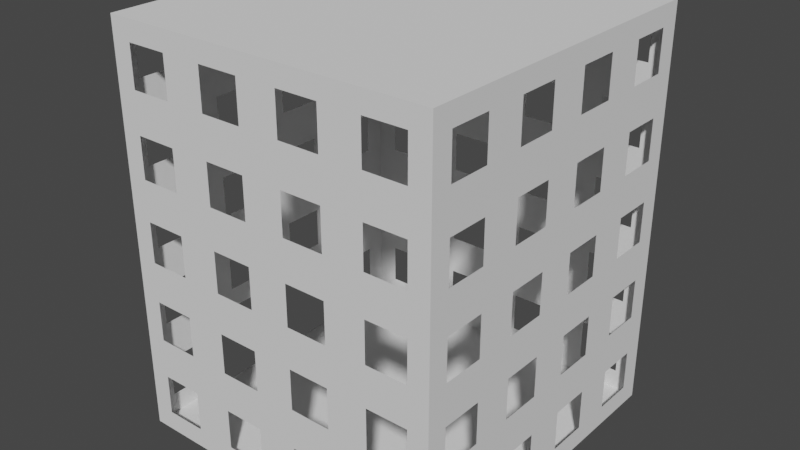 # Source: building.blend  (saved by Blender 3.2.14; exported with 4.5.12 LTS)
import bpy
from mathutils import Matrix  # noqa: F401  (used for matrix-valued properties, if any)

bpy.ops.wm.read_factory_settings(use_empty=True)
scene = bpy.context.scene
scene.name = 'Scene'

# ---- collections
col_collection = bpy.data.collections.new('Collection'); scene.collection.children.link(col_collection)

# ---- world
world_world = bpy.data.worlds.new('World'); scene.world = world_world
world_world.use_nodes = True; world_world.node_tree.nodes.clear()
_N = world_world.node_tree.nodes; _L = world_world.node_tree.links
n0 = _N.new('ShaderNodeOutputWorld'); n0.name = 'World Output'; n0.location = (300, 300)
n1 = _N.new('ShaderNodeBackground'); n1.name = 'Background'; n1.location = (10, 300)
n1.inputs[0].default_value = (0.05088, 0.05088, 0.05088, 1.0)
_L.new(n1.outputs[0], n0.inputs[0])
n0.is_active_output = True
world_world.color = (0.05088, 0.05088, 0.05088)
world_world.use_sun_shadow = False
world_world.sun_shadow_jitter_overblur = 0.0

# ---- meshes
me_cube_001 = bpy.data.meshes.new('Cube.001')
me_cube_001.from_pydata([(-1.0, -1.0, -1.0), (-1.0, -1.0, 96.97), (-0.5, 0.0, 96.97), (-0.5, -1.0, -1.0), (-0.5, 0.0, -1.0), (-0.5, -0.5, -1.0), (-1.0, -1.0, 18.59), (-1.0, -1.0, 38.19), (-1.0, -1.0, 57.78), (-1.0, -1.0, 77.38), (-0.5, -1.0, 77.38), (-0.5, -1.0, 57.78), (-0.5, -1.0, 38.19), (-0.5, -1.0, 18.59), (-0.5, -0.5, 96.97), (-0.5, -1.0, 96.97), (0.0, -0.5, -1.0), (0.0, -0.5, 96.97), (-1.0, 0.0, -1.0), (-1.0, 0.0, 96.97), (-1.0, -0.5, 77.38), (-1.0, -0.5, 57.78), (-1.0, -0.5, 38.19), (-1.0, -0.5, 18.59), (-1.0, -0.5, 96.97), (-1.0, -0.5, -1.0), (-1.0, 0.0, 18.59), (-1.0, 0.0, 38.19), (-1.0, 0.0, 57.78), (-1.0, 0.0, 77.38), (0.0, -1.0, -1.0), (0.0, -1.0, 96.97), (0.0, -1.0, 18.59), (0.0, -1.0, 38.19), (0.0, -1.0, 57.78), (0.0, -1.0, 77.38), (0.0, 0.0, 96.97), (0.0, 0.0, -1.0), (-1.0, -0.625, 3.899), (-1.0, -0.875, 3.899), (-1.0, -0.875, 13.7), (-1.0, -0.625, 13.7), (-1.0, -0.875, 23.49), (-1.0, -0.875, 33.29), (-1.0, -0.625, 33.29), (-1.0, -0.625, 23.49), (-0.625, -1.0, 13.7), (-0.625, -1.0, 3.899), (-0.875, -1.0, 3.899), (-0.875, -1.0, 13.7), (-0.875, -1.0, 23.49), (-0.875, -1.0, 33.29), (-0.625, -1.0, 33.29), (-0.625, -1.0, 23.49), (-0.5, -1.0, 38.19), (-0.5, -1.0, 18.59), (0.0, -1.0, 18.59), (0.0, -1.0, 38.19), (-1.0, -0.375, 33.29), (-1.0, -0.375, 23.49), (-1.0, -0.125, 23.49), (-1.0, -0.125, 33.29), (-0.375, -1.0, 33.29), (-0.375, -1.0, 23.49), (-0.125, -1.0, 23.49), (-0.125, -1.0, 33.29), (-0.375, -1.0, 13.7), (-0.375, -1.0, 3.899), (-0.125, -1.0, 13.7), (-0.125, -1.0, 3.899), (-0.125, -1.0, 43.09), (-0.375, -1.0, 43.09), (-0.125, -1.0, 52.89), (-0.375, -1.0, 52.89), (-0.375, -1.0, 72.48), (-0.375, -1.0, 62.68), (-0.125, -1.0, 72.48), (-0.125, -1.0, 62.68), (-0.375, -1.0, 92.08), (-0.375, -1.0, 82.28), (-0.125, -1.0, 82.28), (-0.125, -1.0, 92.08), (-0.875, -1.0, 82.28), (-0.875, -1.0, 92.08), (-0.625, -1.0, 92.08), (-0.625, -1.0, 82.28), (-0.625, -1.0, 72.48), (-0.625, -1.0, 62.68), (-0.875, -1.0, 62.68), (-0.875, -1.0, 72.48), (-0.875, -1.0, 43.09), (-0.875, -1.0, 52.89), (-0.625, -1.0, 43.09), (-0.625, -1.0, 52.89), (-1.0, -0.875, 43.09), (-1.0, -0.875, 52.89), (-1.0, -0.625, 52.89), (-1.0, -0.625, 43.09), (-1.0, -0.875, 62.68), (-1.0, -0.875, 72.48), (-1.0, -0.625, 72.48), (-1.0, -0.625, 62.68), (-1.0, -0.375, 72.48), (-1.0, -0.375, 62.68), (-1.0, -0.125, 62.68), (-1.0, -0.125, 72.48), (-1.0, -0.875, 82.28), (-1.0, -0.875, 92.08), (-1.0, -0.625, 92.08), (-1.0, -0.625, 82.28), (-1.0, -0.375, 43.09), (-1.0, -0.125, 43.09), (-1.0, -0.375, 52.89), (-1.0, -0.125, 52.89), (-1.0, -0.375, 92.08), (-1.0, -0.125, 92.08), (-1.0, -0.375, 82.28), (-1.0, -0.125, 82.28), (1.0, -1.0, -1.0), (1.0, -1.0, 96.97), (0.5, 0.0, 96.97), (0.5, -1.0, -1.0), (0.5, 0.0, -1.0), (0.5, -0.5, -1.0), (1.0, -1.0, 18.59), (1.0, -1.0, 38.19), (1.0, -1.0, 57.78), (1.0, -1.0, 77.38), (0.5, -1.0, 77.38), (0.5, -1.0, 57.78), (0.5, -1.0, 38.19), (0.5, -1.0, 18.59), (0.5, -0.5, 96.97), (0.5, -1.0, 96.97), (1.0, 0.0, -1.0), (1.0, 0.0, 96.97), (1.0, -0.5, 77.38), (1.0, -0.5, 57.78), (1.0, -0.5, 38.19), (1.0, -0.5, 18.59), (1.0, -0.5, 96.97), (1.0, -0.5, -1.0), (1.0, 0.0, 18.59), (1.0, 0.0, 38.19), (1.0, 0.0, 57.78), (1.0, 0.0, 77.38), (1.0, -0.625, 3.899), (1.0, -0.875, 3.899), (1.0, -0.875, 13.7), (1.0, -0.625, 13.7), (1.0, -0.875, 23.49), (1.0, -0.875, 33.29), (1.0, -0.625, 33.29), (1.0, -0.625, 23.49), (0.625, -1.0, 13.7), (0.625, -1.0, 3.899), (0.875, -1.0, 3.899), (0.875, -1.0, 13.7), (0.875, -1.0, 23.49), (0.875, -1.0, 33.29), (0.625, -1.0, 33.29), (0.625, -1.0, 23.49), (0.5, -1.0, 38.19), (0.5, -1.0, 18.59), (1.0, -0.375, 33.29), (1.0, -0.375, 23.49), (1.0, -0.125, 23.49), (1.0, -0.125, 33.29), (0.375, -1.0, 33.29), (0.375, -1.0, 23.49), (0.125, -1.0, 23.49), (0.125, -1.0, 33.29), (0.375, -1.0, 13.7), (0.375, -1.0, 3.899), (0.125, -1.0, 13.7), (0.125, -1.0, 3.899), (0.125, -1.0, 43.09), (0.375, -1.0, 43.09), (0.125, -1.0, 52.89), (0.375, -1.0, 52.89), (0.375, -1.0, 72.48), (0.375, -1.0, 62.68), (0.125, -1.0, 72.48), (0.125, -1.0, 62.68), (0.375, -1.0, 92.08), (0.375, -1.0, 82.28), (0.125, -1.0, 82.28), (0.125, -1.0, 92.08), (0.875, -1.0, 82.28), (0.875, -1.0, 92.08), (0.625, -1.0, 92.08), (0.625, -1.0, 82.28), (0.625, -1.0, 72.48), (0.625, -1.0, 62.68), (0.875, -1.0, 62.68), (0.875, -1.0, 72.48), (0.875, -1.0, 43.09), (0.875, -1.0, 52.89), (0.625, -1.0, 43.09), (0.625, -1.0, 52.89), (1.0, -0.875, 43.09), (1.0, -0.875, 52.89), (1.0, -0.625, 52.89), (1.0, -0.625, 43.09), (1.0, -0.875, 62.68), (1.0, -0.875, 72.48), (1.0, -0.625, 72.48), (1.0, -0.625, 62.68), (1.0, -0.375, 72.48), (1.0, -0.375, 62.68), (1.0, -0.125, 62.68), (1.0, -0.125, 72.48), (1.0, -0.875, 82.28), (1.0, -0.875, 92.08), (1.0, -0.625, 92.08), (1.0, -0.625, 82.28), (1.0, -0.375, 43.09), (1.0, -0.125, 43.09), (1.0, -0.375, 52.89), (1.0, -0.125, 52.89), (1.0, -0.375, 92.08), (1.0, -0.125, 92.08), (1.0, -0.375, 82.28), (1.0, -0.125, 82.28), (-1.0, 1.0, -1.0), (-1.0, 1.0, 96.97), (-0.5, 1.0, -1.0), (-0.5, 0.5, -1.0), (-1.0, 1.0, 18.59), (-1.0, 1.0, 38.19), (-1.0, 1.0, 57.78), (-1.0, 1.0, 77.38), (-0.5, 1.0, 77.38), (-0.5, 1.0, 57.78), (-0.5, 1.0, 38.19), (-0.5, 1.0, 18.59), (-0.5, 0.5, 96.97), (-0.5, 1.0, 96.97), (0.0, 0.5, -1.0), (0.0, 0.5, 96.97), (-1.0, 0.5, 77.38), (-1.0, 0.5, 57.78), (-1.0, 0.5, 38.19), (-1.0, 0.5, 18.59), (-1.0, 0.5, 96.97), (-1.0, 0.5, -1.0), (0.0, 1.0, -1.0), (0.0, 1.0, 96.97), (0.0, 1.0, 18.59), (0.0, 1.0, 38.19), (0.0, 1.0, 57.78), (0.0, 1.0, 77.38), (-1.0, 0.625, 3.899), (-1.0, 0.875, 3.899), (-1.0, 0.875, 13.7), (-1.0, 0.625, 13.7), (-1.0, 0.875, 23.49), (-1.0, 0.875, 33.29), (-1.0, 0.625, 33.29), (-1.0, 0.625, 23.49), (-0.625, 1.0, 13.7), (-0.625, 1.0, 3.899), (-0.875, 1.0, 3.899), (-0.875, 1.0, 13.7), (-0.875, 1.0, 23.49), (-0.875, 1.0, 33.29), (-0.625, 1.0, 33.29), (-0.625, 1.0, 23.49), (-0.5, 1.0, 38.19), (-0.5, 1.0, 18.59), (0.0, 1.0, 18.59), (0.0, 1.0, 38.19), (-1.0, 0.375, 33.29), (-1.0, 0.375, 23.49), (-1.0, 0.125, 23.49), (-1.0, 0.125, 33.29), (-0.375, 1.0, 33.29), (-0.375, 1.0, 23.49), (-0.125, 1.0, 23.49), (-0.125, 1.0, 33.29), (-0.375, 1.0, 13.7), (-0.375, 1.0, 3.899), (-0.125, 1.0, 13.7), (-0.125, 1.0, 3.899), (-0.125, 1.0, 43.09), (-0.375, 1.0, 43.09), (-0.125, 1.0, 52.89), (-0.375, 1.0, 52.89), (-0.375, 1.0, 72.48), (-0.375, 1.0, 62.68), (-0.125, 1.0, 72.48), (-0.125, 1.0, 62.68), (-0.375, 1.0, 92.08), (-0.375, 1.0, 82.28), (-0.125, 1.0, 82.28), (-0.125, 1.0, 92.08), (-0.875, 1.0, 82.28), (-0.875, 1.0, 92.08), (-0.625, 1.0, 92.08), (-0.625, 1.0, 82.28), (-0.625, 1.0, 72.48), (-0.625, 1.0, 62.68), (-0.875, 1.0, 62.68), (-0.875, 1.0, 72.48), (-0.875, 1.0, 43.09), (-0.875, 1.0, 52.89), (-0.625, 1.0, 43.09), (-0.625, 1.0, 52.89), (-1.0, 0.875, 43.09), (-1.0, 0.875, 52.89), (-1.0, 0.625, 52.89), (-1.0, 0.625, 43.09), (-1.0, 0.875, 62.68), (-1.0, 0.875, 72.48), (-1.0, 0.625, 72.48), (-1.0, 0.625, 62.68), (-1.0, 0.375, 72.48), (-1.0, 0.375, 62.68), (-1.0, 0.125, 62.68), (-1.0, 0.125, 72.48), (-1.0, 0.875, 82.28), (-1.0, 0.875, 92.08), (-1.0, 0.625, 92.08), (-1.0, 0.625, 82.28), (-1.0, 0.375, 43.09), (-1.0, 0.125, 43.09), (-1.0, 0.375, 52.89), (-1.0, 0.125, 52.89), (-1.0, 0.375, 92.08), (-1.0, 0.125, 92.08), (-1.0, 0.375, 82.28), (-1.0, 0.125, 82.28), (1.0, 1.0, -1.0), (1.0, 1.0, 96.97), (0.5, 1.0, -1.0), (0.5, 0.5, -1.0), (1.0, 1.0, 18.59), (1.0, 1.0, 38.19), (1.0, 1.0, 57.78), (1.0, 1.0, 77.38), (0.5, 1.0, 77.38), (0.5, 1.0, 57.78), (0.5, 1.0, 38.19), (0.5, 1.0, 18.59), (0.5, 0.5, 96.97), (0.5, 1.0, 96.97), (1.0, 0.5, 77.38), (1.0, 0.5, 57.78), (1.0, 0.5, 38.19), (1.0, 0.5, 18.59), (1.0, 0.5, 96.97), (1.0, 0.5, -1.0), (1.0, 0.625, 3.899), (1.0, 0.875, 3.899), (1.0, 0.875, 13.7), (1.0, 0.625, 13.7), (1.0, 0.875, 23.49), (1.0, 0.875, 33.29), (1.0, 0.625, 33.29), (1.0, 0.625, 23.49), (0.625, 1.0, 13.7), (0.625, 1.0, 3.899), (0.875, 1.0, 3.899), (0.875, 1.0, 13.7), (0.875, 1.0, 23.49), (0.875, 1.0, 33.29), (0.625, 1.0, 33.29), (0.625, 1.0, 23.49), (0.5, 1.0, 38.19), (0.5, 1.0, 18.59), (1.0, 0.375, 33.29), (1.0, 0.375, 23.49), (1.0, 0.125, 23.49), (1.0, 0.125, 33.29), (0.375, 1.0, 33.29), (0.375, 1.0, 23.49), (0.125, 1.0, 23.49), (0.125, 1.0, 33.29), (0.375, 1.0, 13.7), (0.375, 1.0, 3.899), (0.125, 1.0, 13.7), (0.125, 1.0, 3.899), (0.125, 1.0, 43.09), (0.375, 1.0, 43.09), (0.125, 1.0, 52.89), (0.375, 1.0, 52.89), (0.375, 1.0, 72.48), (0.375, 1.0, 62.68), (0.125, 1.0, 72.48), (0.125, 1.0, 62.68), (0.375, 1.0, 92.08), (0.375, 1.0, 82.28), (0.125, 1.0, 82.28), (0.125, 1.0, 92.08), (0.875, 1.0, 82.28), (0.875, 1.0, 92.08), (0.625, 1.0, 92.08), (0.625, 1.0, 82.28), (0.625, 1.0, 72.48), (0.625, 1.0, 62.68), (0.875, 1.0, 62.68), (0.875, 1.0, 72.48), (0.875, 1.0, 43.09), (0.875, 1.0, 52.89), (0.625, 1.0, 43.09), (0.625, 1.0, 52.89), (1.0, 0.875, 43.09), (1.0, 0.875, 52.89), (1.0, 0.625, 52.89), (1.0, 0.625, 43.09), (1.0, 0.875, 62.68), (1.0, 0.875, 72.48), (1.0, 0.625, 72.48), (1.0, 0.625, 62.68), (1.0, 0.375, 72.48), (1.0, 0.375, 62.68), (1.0, 0.125, 62.68), (1.0, 0.125, 72.48), (1.0, 0.875, 82.28), (1.0, 0.875, 92.08), (1.0, 0.625, 92.08), (1.0, 0.625, 82.28), (1.0, 0.375, 43.09), (1.0, 0.125, 43.09), (1.0, 0.375, 52.89), (1.0, 0.125, 52.89), (1.0, 0.375, 92.08), (1.0, 0.125, 92.08), (1.0, 0.375, 82.28), (1.0, 0.125, 82.28), (1.0, -0.375, 13.7), (1.0, -0.375, 3.899), (1.0, -0.125, 13.7), (1.0, -0.125, 3.899), (1.0, 0.125, 13.7), (1.0, 0.125, 3.899), (1.0, 0.375, 13.7), (1.0, 0.375, 3.899)], [], [(33, 12, 54, 57), (10, 15, 84, 85), (17, 14, 15, 31), (14, 24, 1, 15), (13, 6, 49, 46), (7, 6, 50, 51), (11, 8, 91, 93), (9, 8, 88, 89), (31, 15, 78, 81), (4, 37, 16, 5), (23, 25, 38, 41), (21, 22, 97, 96), (21, 20, 102, 103), (21, 28, 113, 112), (23, 22, 58, 59), (134, 142, 432, 433), (36, 2, 14, 17), (25, 5, 3, 0), (2, 19, 24, 14), (11, 34, 77, 75), (18, 4, 5, 25), (24, 19, 115, 114), (20, 21, 101, 100), (6, 7, 43, 42), (24, 20, 109, 108), (32, 13, 66, 68), (5, 16, 30, 3), (34, 11, 73, 72), (25, 0, 39, 38), (6, 23, 41, 40), (0, 6, 40, 39), (7, 22, 44, 43), (23, 6, 42, 45), (22, 23, 45, 44), (3, 13, 46, 47), (0, 3, 47, 48), (6, 0, 48, 49), (6, 13, 53, 50), (13, 12, 52, 53), (12, 7, 51, 52), (55, 56, 64, 63), (12, 13, 55, 54), (13, 32, 56, 55), (27, 26, 60, 61), (26, 23, 59, 60), (22, 27, 61, 58), (57, 54, 62, 65), (54, 55, 63, 62), (56, 57, 65, 64), (30, 32, 68, 69), (3, 30, 69, 67), (13, 3, 67, 66), (11, 12, 71, 73), (12, 33, 70, 71), (33, 34, 72, 70), (35, 10, 74, 76), (34, 35, 76, 77), (10, 11, 75, 74), (15, 10, 79, 78), (10, 35, 80, 79), (35, 31, 81, 80), (1, 9, 82, 83), (15, 1, 83, 84), (9, 10, 85, 82), (8, 11, 87, 88), (11, 10, 86, 87), (10, 9, 89, 86), (8, 7, 90, 91), (7, 12, 92, 90), (12, 11, 93, 92), (22, 7, 94, 97), (8, 21, 96, 95), (7, 8, 95, 94), (8, 9, 99, 98), (21, 8, 98, 101), (9, 20, 100, 99), (28, 21, 103, 104), (20, 29, 105, 102), (9, 1, 107, 106), (1, 24, 108, 107), (20, 9, 106, 109), (105, 29, 28, 104), (22, 21, 112, 110), (28, 27, 111, 113), (27, 22, 110, 111), (19, 29, 117, 115), (29, 20, 116, 117), (20, 24, 114, 116), (33, 57, 162, 130), (128, 191, 190, 133), (17, 31, 133, 132), (132, 133, 119, 140), (131, 154, 157, 124), (125, 159, 158, 124), (129, 199, 197, 126), (127, 195, 194, 126), (31, 187, 184, 133), (122, 123, 16, 37), (139, 149, 146, 141), (137, 202, 203, 138), (137, 209, 208, 136), (137, 218, 219, 144), (139, 165, 164, 138), (142, 139, 430, 432), (36, 17, 132, 120), (141, 118, 121, 123), (120, 132, 140, 135), (129, 181, 183, 34), (134, 141, 123, 122), (140, 220, 221, 135), (136, 206, 207, 137), (124, 150, 151, 125), (140, 214, 215, 136), (32, 174, 172, 131), (123, 121, 30, 16), (34, 178, 179, 129), (141, 146, 147, 118), (124, 148, 149, 139), (118, 147, 148, 124), (125, 151, 152, 138), (139, 153, 150, 124), (138, 152, 153, 139), (121, 155, 154, 131), (118, 156, 155, 121), (124, 157, 156, 118), (124, 158, 161, 131), (131, 161, 160, 130), (130, 160, 159, 125), (163, 169, 170, 56), (130, 162, 163, 131), (131, 163, 56, 32), (143, 167, 166, 142), (142, 166, 165, 139), (138, 164, 167, 143), (57, 171, 168, 162), (162, 168, 169, 163), (56, 170, 171, 57), (30, 175, 174, 32), (121, 173, 175, 30), (131, 172, 173, 121), (129, 179, 177, 130), (130, 177, 176, 33), (33, 176, 178, 34), (35, 182, 180, 128), (34, 183, 182, 35), (128, 180, 181, 129), (133, 184, 185, 128), (128, 185, 186, 35), (35, 186, 187, 31), (119, 189, 188, 127), (133, 190, 189, 119), (127, 188, 191, 128), (126, 194, 193, 129), (129, 193, 192, 128), (128, 192, 195, 127), (126, 197, 196, 125), (125, 196, 198, 130), (130, 198, 199, 129), (138, 203, 200, 125), (126, 201, 202, 137), (125, 200, 201, 126), (126, 204, 205, 127), (137, 207, 204, 126), (127, 205, 206, 136), (144, 210, 209, 137), (136, 208, 211, 145), (127, 212, 213, 119), (119, 213, 214, 140), (136, 215, 212, 127), (211, 210, 144, 145), (138, 216, 218, 137), (144, 219, 217, 143), (143, 217, 216, 138), (135, 221, 223, 145), (145, 223, 222, 136), (136, 222, 220, 140), (249, 271, 268, 234), (232, 299, 298, 237), (239, 247, 237, 236), (236, 237, 225, 244), (235, 260, 263, 228), (229, 265, 264, 228), (233, 307, 305, 230), (231, 303, 302, 230), (247, 295, 292, 237), (4, 227, 238, 37), (243, 255, 252, 245), (241, 310, 311, 242), (241, 317, 316, 240), (241, 326, 327, 28), (243, 273, 272, 242), (36, 239, 236, 2), (245, 224, 226, 227), (2, 236, 244, 19), (233, 289, 291, 250), (18, 245, 227, 4), (244, 328, 329, 19), (240, 314, 315, 241), (228, 256, 257, 229), (244, 322, 323, 240), (248, 282, 280, 235), (227, 226, 246, 238), (250, 286, 287, 233), (245, 252, 253, 224), (228, 254, 255, 243), (224, 253, 254, 228), (229, 257, 258, 242), (243, 259, 256, 228), (242, 258, 259, 243), (226, 261, 260, 235), (224, 262, 261, 226), (228, 263, 262, 224), (228, 264, 267, 235), (235, 267, 266, 234), (234, 266, 265, 229), (269, 277, 278, 270), (234, 268, 269, 235), (235, 269, 270, 248), (27, 275, 274, 26), (26, 274, 273, 243), (242, 272, 275, 27), (271, 279, 276, 268), (268, 276, 277, 269), (270, 278, 279, 271), (246, 283, 282, 248), (226, 281, 283, 246), (235, 280, 281, 226), (233, 287, 285, 234), (234, 285, 284, 249), (249, 284, 286, 250), (251, 290, 288, 232), (250, 291, 290, 251), (232, 288, 289, 233), (237, 292, 293, 232), (232, 293, 294, 251), (251, 294, 295, 247), (225, 297, 296, 231), (237, 298, 297, 225), (231, 296, 299, 232), (230, 302, 301, 233), (233, 301, 300, 232), (232, 300, 303, 231), (230, 305, 304, 229), (229, 304, 306, 234), (234, 306, 307, 233), (242, 311, 308, 229), (230, 309, 310, 241), (229, 308, 309, 230), (230, 312, 313, 231), (241, 315, 312, 230), (231, 313, 314, 240), (28, 318, 317, 241), (240, 316, 319, 29), (231, 320, 321, 225), (225, 321, 322, 244), (240, 323, 320, 231), (319, 318, 28, 29), (242, 324, 326, 241), (28, 327, 325, 27), (27, 325, 324, 242), (19, 329, 331, 29), (29, 331, 330, 240), (240, 330, 328, 244), (249, 342, 368, 271), (340, 345, 396, 397), (239, 344, 345, 247), (344, 350, 333, 345), (343, 336, 363, 360), (337, 336, 364, 365), (341, 338, 403, 405), (339, 338, 400, 401), (247, 345, 390, 393), (122, 37, 238, 335), (349, 351, 352, 355), (347, 348, 409, 408), (347, 346, 414, 415), (347, 144, 425, 424), (349, 348, 370, 371), (134, 351, 437, 435), (36, 120, 344, 239), (351, 335, 334, 332), (120, 135, 350, 344), (341, 250, 389, 387), (134, 122, 335, 351), (350, 135, 427, 426), (346, 347, 413, 412), (336, 337, 357, 356), (350, 346, 421, 420), (248, 343, 378, 380), (335, 238, 246, 334), (250, 341, 385, 384), (351, 332, 353, 352), (336, 349, 355, 354), (332, 336, 354, 353), (337, 348, 358, 357), (349, 336, 356, 359), (348, 349, 359, 358), (334, 343, 360, 361), (332, 334, 361, 362), (336, 332, 362, 363), (336, 343, 367, 364), (343, 342, 366, 367), (342, 337, 365, 366), (369, 270, 376, 375), (342, 343, 369, 368), (343, 248, 270, 369), (143, 142, 372, 373), (142, 349, 371, 372), (348, 143, 373, 370), (271, 368, 374, 377), (368, 369, 375, 374), (270, 271, 377, 376), (246, 248, 380, 381), (334, 246, 381, 379), (343, 334, 379, 378), (341, 342, 383, 385), (342, 249, 382, 383), (249, 250, 384, 382), (251, 340, 386, 388), (250, 251, 388, 389), (340, 341, 387, 386), (345, 340, 391, 390), (340, 251, 392, 391), (251, 247, 393, 392), (333, 339, 394, 395), (345, 333, 395, 396), (339, 340, 397, 394), (338, 341, 399, 400), (341, 340, 398, 399), (340, 339, 401, 398), (338, 337, 402, 403), (337, 342, 404, 402), (342, 341, 405, 404), (348, 337, 406, 409), (338, 347, 408, 407), (337, 338, 407, 406), (338, 339, 411, 410), (347, 338, 410, 413), (339, 346, 412, 411), (144, 347, 415, 416), (346, 145, 417, 414), (339, 333, 419, 418), (333, 350, 420, 419), (346, 339, 418, 421), (417, 145, 144, 416), (348, 347, 424, 422), (144, 143, 423, 425), (143, 348, 422, 423), (135, 145, 429, 427), (145, 346, 428, 429), (346, 350, 426, 428), (139, 141, 431, 430), (141, 134, 433, 431), (351, 349, 436, 437), (142, 134, 435, 434), (349, 142, 434, 436)])
_uv = me_cube_001.uv_layers.new(name='UVMap')
_uv.uv.foreach_set('vector', [0.475, 0.875, 0.475, 0.9375, 0.475, 0.9375, 0.475, 0.875, 0.575, 0.9375, 0.625, 0.9375, 0.625, 0.9375, 0.575, 0.9375, 0.75, 0.6875, 0.8125, 0.6875, 0.8125, 0.75, 0.75, 0.75, 0.8125, 0.6875, 0.875, 0.6875, 0.875, 0.75, 0.8125, 0.75, 0.425, 0.9375, 0.425, 1.0, 0.425, 1.0, 0.425, 0.9375, 0.475, 1.0, 0.425, 1.0, 0.425, 1.0, 0.475, 1.0, 0.525, 0.9375, 0.525, 1.0, 0.525, 1.0, 0.525, 0.9375, 0.575, 0.0, 0.525, 0.0, 0.525, 0.0, 0.575, 0.0, 0.75, 0.75, 0.8125, 0.75, 0.8125, 0.75, 0.75, 0.75, 0.1875, 0.625, 0.25, 0.625, 0.25, 0.6875, 0.1875, 0.6875, 0.425, 0.0625, 0.375, 0.0625, 0.375, 0.0625, 0.425, 0.0625, 0.525, 0.0625, 0.475, 0.0625, 0.475, 0.0625, 0.525, 0.0625, 0.525, 0.0625, 0.575, 0.0625, 0.575, 0.0625, 0.525, 0.0625, 0.525, 0.0625, 0.525, 0.125, 0.525, 0.125, 0.525, 0.0625, 0.425, 0.0625, 0.475, 0.0625, 0.475, 0.0625, 0.425, 0.0625, 0.375, 0.125, 0.425, 0.125, 0.425, 0.125, 0.375, 0.125, 0.75, 0.625, 0.8125, 0.625, 0.8125, 0.6875, 0.75, 0.6875, 0.125, 0.6875, 0.1875, 0.6875, 0.1875, 0.75, 0.125, 0.75, 0.8125, 0.625, 0.875, 0.625, 0.875, 0.6875, 0.8125, 0.6875, 0.525, 0.9375, 0.525, 0.875, 0.525, 0.875, 0.525, 0.9375, 0.125, 0.625, 0.1875, 0.625, 0.1875, 0.6875, 0.125, 0.6875, 0.875, 0.6875, 0.875, 0.625, 0.875, 0.625, 0.875, 0.6875, 0.575, 0.0625, 0.525, 0.0625, 0.525, 0.0625, 0.575, 0.0625, 0.425, 1.0, 0.475, 1.0, 0.475, 1.0, 0.425, 1.0, 0.625, 0.0625, 0.575, 0.0625, 0.575, 0.0625, 0.625, 0.0625, 0.425, 0.875, 0.425, 0.9375, 0.425, 0.9375, 0.425, 0.875, 0.1875, 0.6875, 0.25, 0.6875, 0.25, 0.75, 0.1875, 0.75, 0.525, 0.875, 0.525, 0.9375, 0.525, 0.9375, 0.525, 0.875, 0.125, 0.6875, 0.125, 0.75, 0.125, 0.75, 0.125, 0.6875, 0.425, 0.0, 0.425, 0.0625, 0.425, 0.0625, 0.425, 0.0, 0.375, 1.0, 0.425, 1.0, 0.425, 1.0, 0.375, 1.0, 0.475, 0.0, 0.475, 0.0625, 0.475, 0.0625, 0.475, 0.0, 0.425, 0.0625, 0.425, 0.0, 0.425, 0.0, 0.425, 0.0625, 0.475, 0.0625, 0.425, 0.0625, 0.425, 0.0625, 0.475, 0.0625, 0.375, 0.9375, 0.425, 0.9375, 0.425, 0.9375, 0.375, 0.9375, 0.125, 0.75, 0.1875, 0.75, 0.1875, 0.75, 0.125, 0.75, 0.425, 1.0, 0.375, 1.0, 0.375, 1.0, 0.425, 1.0, 0.425, 1.0, 0.425, 0.9375, 0.425, 0.9375, 0.425, 1.0, 0.425, 0.9375, 0.475, 0.9375, 0.475, 0.9375, 0.425, 0.9375, 0.475, 0.9375, 0.475, 1.0, 0.475, 1.0, 0.475, 0.9375, 0.425, 0.9375, 0.425, 0.875, 0.425, 0.875, 0.425, 0.9375, 0.475, 0.9375, 0.425, 0.9375, 0.425, 0.9375, 0.475, 0.9375, 0.425, 0.9375, 0.425, 0.875, 0.425, 0.875, 0.425, 0.9375, 0.0, 0.0, 0.0, 0.0, 0.0, 0.0, 0.0, 0.0, 0.425, 0.125, 0.425, 0.0625, 0.425, 0.0625, 0.425, 0.125, 0.475, 0.0625, 0.475, 0.125, 0.475, 0.125, 0.475, 0.0625, 0.475, 0.875, 0.475, 0.9375, 0.475, 0.9375, 0.475, 0.875, 0.475, 0.9375, 0.425, 0.9375, 0.425, 0.9375, 0.475, 0.9375, 0.0, 0.0, 0.0, 0.0, 0.0, 0.0, 0.0, 0.0, 0.0, 0.0, 0.0, 0.0, 0.0, 0.0, 0.0, 0.0, 0.1875, 0.75, 0.25, 0.75, 0.25, 0.75, 0.1875, 0.75, 0.425, 0.9375, 0.375, 0.9375, 0.375, 0.9375, 0.425, 0.9375, 0.525, 0.9375, 0.475, 0.9375, 0.475, 0.9375, 0.525, 0.9375, 0.475, 0.9375, 0.475, 0.875, 0.475, 0.875, 0.475, 0.9375, 0.0, 0.0, 0.0, 0.0, 0.0, 0.0, 0.0, 0.0, 0.575, 0.875, 0.575, 0.9375, 0.575, 0.9375, 0.575, 0.875, 0.0, 0.0, 0.0, 0.0, 0.0, 0.0, 0.0, 0.0, 0.575, 0.9375, 0.525, 0.9375, 0.525, 0.9375, 0.575, 0.9375, 0.625, 0.9375, 0.575, 0.9375, 0.575, 0.9375, 0.625, 0.9375, 0.575, 0.9375, 0.575, 0.875, 0.575, 0.875, 0.575, 0.9375, 0.0, 0.0, 0.0, 0.0, 0.0, 0.0, 0.0, 0.0, 0.625, 0.0, 0.575, 0.0, 0.575, 0.0, 0.625, 0.0, 0.8125, 0.75, 0.875, 0.75, 0.875, 0.75, 0.8125, 0.75, 0.575, 1.0, 0.575, 0.9375, 0.575, 0.9375, 0.575, 1.0, 0.525, 1.0, 0.525, 0.9375, 0.525, 0.9375, 0.525, 1.0, 0.525, 0.9375, 0.575, 0.9375, 0.575, 0.9375, 0.525, 0.9375, 0.575, 0.9375, 0.575, 1.0, 0.575, 1.0, 0.575, 0.9375, 0.525, 0.0, 0.475, 0.0, 0.475, 0.0, 0.525, 0.0, 0.475, 1.0, 0.475, 0.9375, 0.475, 0.9375, 0.475, 1.0, 0.475, 0.9375, 0.525, 0.9375, 0.525, 0.9375, 0.475, 0.9375, 0.475, 0.0625, 0.475, 0.0, 0.475, 0.0, 0.475, 0.0625, 0.525, 0.0, 0.525, 0.0625, 0.525, 0.0625, 0.525, 0.0, 0.475, 0.0, 0.525, 0.0, 0.525, 0.0, 0.475, 0.0, 0.525, 0.0, 0.575, 0.0, 0.575, 0.0, 0.525, 0.0, 0.525, 0.0625, 0.525, 0.0, 0.525, 0.0, 0.525, 0.0625, 0.575, 0.0, 0.575, 0.0625, 0.575, 0.0625, 0.575, 0.0, 0.525, 0.125, 0.525, 0.0625, 0.525, 0.0625, 0.525, 0.125, 0.575, 0.0625, 0.575, 0.125, 0.575, 0.125, 0.575, 0.0625, 0.575, 0.0, 0.625, 0.0, 0.625, 0.0, 0.575, 0.0, 0.875, 0.75, 0.875, 0.6875, 0.875, 0.6875, 0.875, 0.75, 0.575, 0.0625, 0.575, 0.0, 0.575, 0.0, 0.575, 0.0625, 0.575, 0.125, 0.575, 0.125, 0.525, 0.125, 0.525, 0.125, 0.475, 0.0625, 0.525, 0.0625, 0.525, 0.0625, 0.475, 0.0625, 0.0, 0.0, 0.0, 0.0, 0.0, 0.0, 0.0, 0.0, 0.475, 0.125, 0.475, 0.0625, 0.475, 0.0625, 0.475, 0.125, 0.0, 0.0, 0.0, 0.0, 0.0, 0.0, 0.0, 0.0, 0.575, 0.125, 0.575, 0.0625, 0.575, 0.0625, 0.575, 0.125, 0.575, 0.0625, 0.625, 0.0625, 0.625, 0.0625, 0.575, 0.0625, 0.475, 0.875, 0.475, 0.875, 0.475, 0.9375, 0.475, 0.9375, 0.575, 0.9375, 0.575, 0.9375, 0.625, 0.9375, 0.625, 0.9375, 0.75, 0.6875, 0.75, 0.75, 0.8125, 0.75, 0.8125, 0.6875, 0.8125, 0.6875, 0.8125, 0.75, 0.875, 0.75, 0.875, 0.6875, 0.425, 0.9375, 0.425, 0.9375, 0.425, 1.0, 0.425, 1.0, 0.475, 1.0, 0.475, 1.0, 0.425, 1.0, 0.425, 1.0, 0.525, 0.9375, 0.525, 0.9375, 0.525, 1.0, 0.525, 1.0, 0.575, 0.0, 0.575, 0.0, 0.525, 0.0, 0.525, 0.0, 0.75, 0.75, 0.75, 0.75, 0.8125, 0.75, 0.8125, 0.75, 0.1875, 0.625, 0.1875, 0.6875, 0.25, 0.6875, 0.25, 0.625, 0.425, 0.0625, 0.425, 0.0625, 0.375, 0.0625, 0.375, 0.0625, 0.525, 0.0625, 0.525, 0.0625, 0.475, 0.0625, 0.475, 0.0625, 0.525, 0.0625, 0.525, 0.0625, 0.575, 0.0625, 0.575, 0.0625, 0.525, 0.0625, 0.525, 0.0625, 0.525, 0.125, 0.525, 0.125, 0.425, 0.0625, 0.425, 0.0625, 0.475, 0.0625, 0.475, 0.0625, 0.425, 0.125, 0.425, 0.0625, 0.425, 0.0625, 0.425, 0.125, 0.75, 0.625, 0.75, 0.6875, 0.8125, 0.6875, 0.8125, 0.625, 0.125, 0.6875, 0.125, 0.75, 0.1875, 0.75, 0.1875, 0.6875, 0.8125, 0.625, 0.8125, 0.6875, 0.875, 0.6875, 0.875, 0.625, 0.525, 0.9375, 0.525, 0.9375, 0.525, 0.875, 0.525, 0.875, 0.125, 0.625, 0.125, 0.6875, 0.1875, 0.6875, 0.1875, 0.625, 0.875, 0.6875, 0.875, 0.6875, 0.875, 0.625, 0.875, 0.625, 0.575, 0.0625, 0.575, 0.0625, 0.525, 0.0625, 0.525, 0.0625, 0.425, 1.0, 0.425, 1.0, 0.475, 1.0, 0.475, 1.0, 0.625, 0.0625, 0.625, 0.0625, 0.575, 0.0625, 0.575, 0.0625, 0.425, 0.875, 0.425, 0.875, 0.425, 0.9375, 0.425, 0.9375, 0.1875, 0.6875, 0.1875, 0.75, 0.25, 0.75, 0.25, 0.6875, 0.525, 0.875, 0.525, 0.875, 0.525, 0.9375, 0.525, 0.9375, 0.125, 0.6875, 0.125, 0.6875, 0.125, 0.75, 0.125, 0.75, 0.425, 0.0, 0.425, 0.0, 0.425, 0.0625, 0.425, 0.0625, 0.375, 1.0, 0.375, 1.0, 0.425, 1.0, 0.425, 1.0, 0.475, 0.0, 0.475, 0.0, 0.475, 0.0625, 0.475, 0.0625, 0.425, 0.0625, 0.425, 0.0625, 0.425, 0.0, 0.425, 0.0, 0.475, 0.0625, 0.475, 0.0625, 0.425, 0.0625, 0.425, 0.0625, 0.375, 0.9375, 0.375, 0.9375, 0.425, 0.9375, 0.425, 0.9375, 0.125, 0.75, 0.125, 0.75, 0.1875, 0.75, 0.1875, 0.75, 0.425, 1.0, 0.425, 1.0, 0.375, 1.0, 0.375, 1.0, 0.425, 1.0, 0.425, 1.0, 0.425, 0.9375, 0.425, 0.9375, 0.425, 0.9375, 0.425, 0.9375, 0.475, 0.9375, 0.475, 0.9375, 0.475, 0.9375, 0.475, 0.9375, 0.475, 1.0, 0.475, 1.0, 0.425, 0.9375, 0.425, 0.9375, 0.425, 0.875, 0.425, 0.875, 0.475, 0.9375, 0.475, 0.9375, 0.425, 0.9375, 0.425, 0.9375, 0.425, 0.9375, 0.425, 0.9375, 0.425, 0.875, 0.425, 0.875, 0.0, 0.0, 0.0, 0.0, 0.0, 0.0, 0.0, 0.0, 0.425, 0.125, 0.425, 0.125, 0.425, 0.0625, 0.425, 0.0625, 0.475, 0.0625, 0.475, 0.0625, 0.475, 0.125, 0.475, 0.125, 0.475, 0.875, 0.475, 0.875, 0.475, 0.9375, 0.475, 0.9375, 0.475, 0.9375, 0.475, 0.9375, 0.425, 0.9375, 0.425, 0.9375, 0.0, 0.0, 0.0, 0.0, 0.0, 0.0, 0.0, 0.0, 0.0, 0.0, 0.0, 0.0, 0.0, 0.0, 0.0, 0.0, 0.1875, 0.75, 0.1875, 0.75, 0.25, 0.75, 0.25, 0.75, 0.425, 0.9375, 0.425, 0.9375, 0.375, 0.9375, 0.375, 0.9375, 0.525, 0.9375, 0.525, 0.9375, 0.475, 0.9375, 0.475, 0.9375, 0.475, 0.9375, 0.475, 0.9375, 0.475, 0.875, 0.475, 0.875, 0.0, 0.0, 0.0, 0.0, 0.0, 0.0, 0.0, 0.0, 0.575, 0.875, 0.575, 0.875, 0.575, 0.9375, 0.575, 0.9375, 0.0, 0.0, 0.0, 0.0, 0.0, 0.0, 0.0, 0.0, 0.575, 0.9375, 0.575, 0.9375, 0.525, 0.9375, 0.525, 0.9375, 0.625, 0.9375, 0.625, 0.9375, 0.575, 0.9375, 0.575, 0.9375, 0.575, 0.9375, 0.575, 0.9375, 0.575, 0.875, 0.575, 0.875, 0.0, 0.0, 0.0, 0.0, 0.0, 0.0, 0.0, 0.0, 0.625, 0.0, 0.625, 0.0, 0.575, 0.0, 0.575, 0.0, 0.8125, 0.75, 0.8125, 0.75, 0.875, 0.75, 0.875, 0.75, 0.575, 1.0, 0.575, 1.0, 0.575, 0.9375, 0.575, 0.9375, 0.525, 1.0, 0.525, 1.0, 0.525, 0.9375, 0.525, 0.9375, 0.525, 0.9375, 0.525, 0.9375, 0.575, 0.9375, 0.575, 0.9375, 0.575, 0.9375, 0.575, 0.9375, 0.575, 1.0, 0.575, 1.0, 0.525, 0.0, 0.525, 0.0, 0.475, 0.0, 0.475, 0.0, 0.475, 1.0, 0.475, 1.0, 0.475, 0.9375, 0.475, 0.9375, 0.475, 0.9375, 0.475, 0.9375, 0.525, 0.9375, 0.525, 0.9375, 0.475, 0.0625, 0.475, 0.0625, 0.475, 0.0, 0.475, 0.0, 0.525, 0.0, 0.525, 0.0, 0.525, 0.0625, 0.525, 0.0625, 0.475, 0.0, 0.475, 0.0, 0.525, 0.0, 0.525, 0.0, 0.525, 0.0, 0.525, 0.0, 0.575, 0.0, 0.575, 0.0, 0.525, 0.0625, 0.525, 0.0625, 0.525, 0.0, 0.525, 0.0, 0.575, 0.0, 0.575, 0.0, 0.575, 0.0625, 0.575, 0.0625, 0.525, 0.125, 0.525, 0.125, 0.525, 0.0625, 0.525, 0.0625, 0.575, 0.0625, 0.575, 0.0625, 0.575, 0.125, 0.575, 0.125, 0.575, 0.0, 0.575, 0.0, 0.625, 0.0, 0.625, 0.0, 0.875, 0.75, 0.875, 0.75, 0.875, 0.6875, 0.875, 0.6875, 0.575, 0.0625, 0.575, 0.0625, 0.575, 0.0, 0.575, 0.0, 0.575, 0.125, 0.525, 0.125, 0.525, 0.125, 0.575, 0.125, 0.475, 0.0625, 0.475, 0.0625, 0.525, 0.0625, 0.525, 0.0625, 0.0, 0.0, 0.0, 0.0, 0.0, 0.0, 0.0, 0.0, 0.475, 0.125, 0.475, 0.125, 0.475, 0.0625, 0.475, 0.0625, 0.0, 0.0, 0.0, 0.0, 0.0, 0.0, 0.0, 0.0, 0.575, 0.125, 0.575, 0.125, 0.575, 0.0625, 0.575, 0.0625, 0.575, 0.0625, 0.575, 0.0625, 0.625, 0.0625, 0.625, 0.0625, 0.475, 0.875, 0.475, 0.875, 0.475, 0.9375, 0.475, 0.9375, 0.575, 0.9375, 0.575, 0.9375, 0.625, 0.9375, 0.625, 0.9375, 0.75, 0.6875, 0.75, 0.75, 0.8125, 0.75, 0.8125, 0.6875, 0.8125, 0.6875, 0.8125, 0.75, 0.875, 0.75, 0.875, 0.6875, 0.425, 0.9375, 0.425, 0.9375, 0.425, 1.0, 0.425, 1.0, 0.475, 1.0, 0.475, 1.0, 0.425, 1.0, 0.425, 1.0, 0.525, 0.9375, 0.525, 0.9375, 0.525, 1.0, 0.525, 1.0, 0.575, 0.0, 0.575, 0.0, 0.525, 0.0, 0.525, 0.0, 0.75, 0.75, 0.75, 0.75, 0.8125, 0.75, 0.8125, 0.75, 0.1875, 0.625, 0.1875, 0.6875, 0.25, 0.6875, 0.25, 0.625, 0.425, 0.0625, 0.425, 0.0625, 0.375, 0.0625, 0.375, 0.0625, 0.525, 0.0625, 0.525, 0.0625, 0.475, 0.0625, 0.475, 0.0625, 0.525, 0.0625, 0.525, 0.0625, 0.575, 0.0625, 0.575, 0.0625, 0.525, 0.0625, 0.525, 0.0625, 0.525, 0.125, 0.525, 0.125, 0.425, 0.0625, 0.425, 0.0625, 0.475, 0.0625, 0.475, 0.0625, 0.75, 0.625, 0.75, 0.6875, 0.8125, 0.6875, 0.8125, 0.625, 0.125, 0.6875, 0.125, 0.75, 0.1875, 0.75, 0.1875, 0.6875, 0.8125, 0.625, 0.8125, 0.6875, 0.875, 0.6875, 0.875, 0.625, 0.525, 0.9375, 0.525, 0.9375, 0.525, 0.875, 0.525, 0.875, 0.125, 0.625, 0.125, 0.6875, 0.1875, 0.6875, 0.1875, 0.625, 0.875, 0.6875, 0.875, 0.6875, 0.875, 0.625, 0.875, 0.625, 0.575, 0.0625, 0.575, 0.0625, 0.525, 0.0625, 0.525, 0.0625, 0.425, 1.0, 0.425, 1.0, 0.475, 1.0, 0.475, 1.0, 0.625, 0.0625, 0.625, 0.0625, 0.575, 0.0625, 0.575, 0.0625, 0.425, 0.875, 0.425, 0.875, 0.425, 0.9375, 0.425, 0.9375, 0.1875, 0.6875, 0.1875, 0.75, 0.25, 0.75, 0.25, 0.6875, 0.525, 0.875, 0.525, 0.875, 0.525, 0.9375, 0.525, 0.9375, 0.125, 0.6875, 0.125, 0.6875, 0.125, 0.75, 0.125, 0.75, 0.425, 0.0, 0.425, 0.0, 0.425, 0.0625, 0.425, 0.0625, 0.375, 1.0, 0.375, 1.0, 0.425, 1.0, 0.425, 1.0, 0.475, 0.0, 0.475, 0.0, 0.475, 0.0625, 0.475, 0.0625, 0.425, 0.0625, 0.425, 0.0625, 0.425, 0.0, 0.425, 0.0, 0.475, 0.0625, 0.475, 0.0625, 0.425, 0.0625, 0.425, 0.0625, 0.375, 0.9375, 0.375, 0.9375, 0.425, 0.9375, 0.425, 0.9375, 0.125, 0.75, 0.125, 0.75, 0.1875, 0.75, 0.1875, 0.75, 0.425, 1.0, 0.425, 1.0, 0.375, 1.0, 0.375, 1.0, 0.425, 1.0, 0.425, 1.0, 0.425, 0.9375, 0.425, 0.9375, 0.425, 0.9375, 0.425, 0.9375, 0.475, 0.9375, 0.475, 0.9375, 0.475, 0.9375, 0.475, 0.9375, 0.475, 1.0, 0.475, 1.0, 0.425, 0.9375, 0.425, 0.9375, 0.425, 0.875, 0.425, 0.875, 0.475, 0.9375, 0.475, 0.9375, 0.425, 0.9375, 0.425, 0.9375, 0.425, 0.9375, 0.425, 0.9375, 0.425, 0.875, 0.425, 0.875, 0.0, 0.0, 0.0, 0.0, 0.0, 0.0, 0.0, 0.0, 0.425, 0.125, 0.425, 0.125, 0.425, 0.0625, 0.425, 0.0625, 0.475, 0.0625, 0.475, 0.0625, 0.475, 0.125, 0.475, 0.125, 0.475, 0.875, 0.475, 0.875, 0.475, 0.9375, 0.475, 0.9375, 0.475, 0.9375, 0.475, 0.9375, 0.425, 0.9375, 0.425, 0.9375, 0.0, 0.0, 0.0, 0.0, 0.0, 0.0, 0.0, 0.0, 0.0, 0.0, 0.0, 0.0, 0.0, 0.0, 0.0, 0.0, 0.1875, 0.75, 0.1875, 0.75, 0.25, 0.75, 0.25, 0.75, 0.425, 0.9375, 0.425, 0.9375, 0.375, 0.9375, 0.375, 0.9375, 0.525, 0.9375, 0.525, 0.9375, 0.475, 0.9375, 0.475, 0.9375, 0.475, 0.9375, 0.475, 0.9375, 0.475, 0.875, 0.475, 0.875, 0.0, 0.0, 0.0, 0.0, 0.0, 0.0, 0.0, 0.0, 0.575, 0.875, 0.575, 0.875, 0.575, 0.9375, 0.575, 0.9375, 0.0, 0.0, 0.0, 0.0, 0.0, 0.0, 0.0, 0.0, 0.575, 0.9375, 0.575, 0.9375, 0.525, 0.9375, 0.525, 0.9375, 0.625, 0.9375, 0.625, 0.9375, 0.575, 0.9375, 0.575, 0.9375, 0.575, 0.9375, 0.575, 0.9375, 0.575, 0.875, 0.575, 0.875, 0.0, 0.0, 0.0, 0.0, 0.0, 0.0, 0.0, 0.0, 0.625, 0.0, 0.625, 0.0, 0.575, 0.0, 0.575, 0.0, 0.8125, 0.75, 0.8125, 0.75, 0.875, 0.75, 0.875, 0.75, 0.575, 1.0, 0.575, 1.0, 0.575, 0.9375, 0.575, 0.9375, 0.525, 1.0, 0.525, 1.0, 0.525, 0.9375, 0.525, 0.9375, 0.525, 0.9375, 0.525, 0.9375, 0.575, 0.9375, 0.575, 0.9375, 0.575, 0.9375, 0.575, 0.9375, 0.575, 1.0, 0.575, 1.0, 0.525, 0.0, 0.525, 0.0, 0.475, 0.0, 0.475, 0.0, 0.475, 1.0, 0.475, 1.0, 0.475, 0.9375, 0.475, 0.9375, 0.475, 0.9375, 0.475, 0.9375, 0.525, 0.9375, 0.525, 0.9375, 0.475, 0.0625, 0.475, 0.0625, 0.475, 0.0, 0.475, 0.0, 0.525, 0.0, 0.525, 0.0, 0.525, 0.0625, 0.525, 0.0625, 0.475, 0.0, 0.475, 0.0, 0.525, 0.0, 0.525, 0.0, 0.525, 0.0, 0.525, 0.0, 0.575, 0.0, 0.575, 0.0, 0.525, 0.0625, 0.525, 0.0625, 0.525, 0.0, 0.525, 0.0, 0.575, 0.0, 0.575, 0.0, 0.575, 0.0625, 0.575, 0.0625, 0.525, 0.125, 0.525, 0.125, 0.525, 0.0625, 0.525, 0.0625, 0.575, 0.0625, 0.575, 0.0625, 0.575, 0.125, 0.575, 0.125, 0.575, 0.0, 0.575, 0.0, 0.625, 0.0, 0.625, 0.0, 0.875, 0.75, 0.875, 0.75, 0.875, 0.6875, 0.875, 0.6875, 0.575, 0.0625, 0.575, 0.0625, 0.575, 0.0, 0.575, 0.0, 0.575, 0.125, 0.525, 0.125, 0.525, 0.125, 0.575, 0.125, 0.475, 0.0625, 0.475, 0.0625, 0.525, 0.0625, 0.525, 0.0625, 0.0, 0.0, 0.0, 0.0, 0.0, 0.0, 0.0, 0.0, 0.475, 0.125, 0.475, 0.125, 0.475, 0.0625, 0.475, 0.0625, 0.0, 0.0, 0.0, 0.0, 0.0, 0.0, 0.0, 0.0, 0.575, 0.125, 0.575, 0.125, 0.575, 0.0625, 0.575, 0.0625, 0.575, 0.0625, 0.575, 0.0625, 0.625, 0.0625, 0.625, 0.0625, 0.475, 0.875, 0.475, 0.9375, 0.475, 0.9375, 0.475, 0.875, 0.575, 0.9375, 0.625, 0.9375, 0.625, 0.9375, 0.575, 0.9375, 0.75, 0.6875, 0.8125, 0.6875, 0.8125, 0.75, 0.75, 0.75, 0.8125, 0.6875, 0.875, 0.6875, 0.875, 0.75, 0.8125, 0.75, 0.425, 0.9375, 0.425, 1.0, 0.425, 1.0, 0.425, 0.9375, 0.475, 1.0, 0.425, 1.0, 0.425, 1.0, 0.475, 1.0, 0.525, 0.9375, 0.525, 1.0, 0.525, 1.0, 0.525, 0.9375, 0.575, 0.0, 0.525, 0.0, 0.525, 0.0, 0.575, 0.0, 0.75, 0.75, 0.8125, 0.75, 0.8125, 0.75, 0.75, 0.75, 0.1875, 0.625, 0.25, 0.625, 0.25, 0.6875, 0.1875, 0.6875, 0.425, 0.0625, 0.375, 0.0625, 0.375, 0.0625, 0.425, 0.0625, 0.525, 0.0625, 0.475, 0.0625, 0.475, 0.0625, 0.525, 0.0625, 0.525, 0.0625, 0.575, 0.0625, 0.575, 0.0625, 0.525, 0.0625, 0.525, 0.0625, 0.525, 0.125, 0.525, 0.125, 0.525, 0.0625, 0.425, 0.0625, 0.475, 0.0625, 0.475, 0.0625, 0.425, 0.0625, 0.125, 0.625, 0.125, 0.6875, 0.125, 0.6875, 0.125, 0.625, 0.75, 0.625, 0.8125, 0.625, 0.8125, 0.6875, 0.75, 0.6875, 0.125, 0.6875, 0.1875, 0.6875, 0.1875, 0.75, 0.125, 0.75, 0.8125, 0.625, 0.875, 0.625, 0.875, 0.6875, 0.8125, 0.6875, 0.525, 0.9375, 0.525, 0.875, 0.525, 0.875, 0.525, 0.9375, 0.125, 0.625, 0.1875, 0.625, 0.1875, 0.6875, 0.125, 0.6875, 0.875, 0.6875, 0.875, 0.625, 0.875, 0.625, 0.875, 0.6875, 0.575, 0.0625, 0.525, 0.0625, 0.525, 0.0625, 0.575, 0.0625, 0.425, 1.0, 0.475, 1.0, 0.475, 1.0, 0.425, 1.0, 0.625, 0.0625, 0.575, 0.0625, 0.575, 0.0625, 0.625, 0.0625, 0.425, 0.875, 0.425, 0.9375, 0.425, 0.9375, 0.425, 0.875, 0.1875, 0.6875, 0.25, 0.6875, 0.25, 0.75, 0.1875, 0.75, 0.525, 0.875, 0.525, 0.9375, 0.525, 0.9375, 0.525, 0.875, 0.125, 0.6875, 0.125, 0.75, 0.125, 0.75, 0.125, 0.6875, 0.425, 0.0, 0.425, 0.0625, 0.425, 0.0625, 0.425, 0.0, 0.375, 1.0, 0.425, 1.0, 0.425, 1.0, 0.375, 1.0, 0.475, 0.0, 0.475, 0.0625, 0.475, 0.0625, 0.475, 0.0, 0.425, 0.0625, 0.425, 0.0, 0.425, 0.0, 0.425, 0.0625, 0.475, 0.0625, 0.425, 0.0625, 0.425, 0.0625, 0.475, 0.0625, 0.375, 0.9375, 0.425, 0.9375, 0.425, 0.9375, 0.375, 0.9375, 0.125, 0.75, 0.1875, 0.75, 0.1875, 0.75, 0.125, 0.75, 0.425, 1.0, 0.375, 1.0, 0.375, 1.0, 0.425, 1.0, 0.425, 1.0, 0.425, 0.9375, 0.425, 0.9375, 0.425, 1.0, 0.425, 0.9375, 0.475, 0.9375, 0.475, 0.9375, 0.425, 0.9375, 0.475, 0.9375, 0.475, 1.0, 0.475, 1.0, 0.475, 0.9375, 0.425, 0.9375, 0.425, 0.875, 0.425, 0.875, 0.425, 0.9375, 0.475, 0.9375, 0.425, 0.9375, 0.425, 0.9375, 0.475, 0.9375, 0.425, 0.9375, 0.425, 0.875, 0.425, 0.875, 0.425, 0.9375, 0.0, 0.0, 0.0, 0.0, 0.0, 0.0, 0.0, 0.0, 0.425, 0.125, 0.425, 0.0625, 0.425, 0.0625, 0.425, 0.125, 0.475, 0.0625, 0.475, 0.125, 0.475, 0.125, 0.475, 0.0625, 0.475, 0.875, 0.475, 0.9375, 0.475, 0.9375, 0.475, 0.875, 0.475, 0.9375, 0.425, 0.9375, 0.425, 0.9375, 0.475, 0.9375, 0.0, 0.0, 0.0, 0.0, 0.0, 0.0, 0.0, 0.0, 0.0, 0.0, 0.0, 0.0, 0.0, 0.0, 0.0, 0.0, 0.1875, 0.75, 0.25, 0.75, 0.25, 0.75, 0.1875, 0.75, 0.425, 0.9375, 0.375, 0.9375, 0.375, 0.9375, 0.425, 0.9375, 0.525, 0.9375, 0.475, 0.9375, 0.475, 0.9375, 0.525, 0.9375, 0.475, 0.9375, 0.475, 0.875, 0.475, 0.875, 0.475, 0.9375, 0.0, 0.0, 0.0, 0.0, 0.0, 0.0, 0.0, 0.0, 0.575, 0.875, 0.575, 0.9375, 0.575, 0.9375, 0.575, 0.875, 0.0, 0.0, 0.0, 0.0, 0.0, 0.0, 0.0, 0.0, 0.575, 0.9375, 0.525, 0.9375, 0.525, 0.9375, 0.575, 0.9375, 0.625, 0.9375, 0.575, 0.9375, 0.575, 0.9375, 0.625, 0.9375, 0.575, 0.9375, 0.575, 0.875, 0.575, 0.875, 0.575, 0.9375, 0.0, 0.0, 0.0, 0.0, 0.0, 0.0, 0.0, 0.0, 0.625, 0.0, 0.575, 0.0, 0.575, 0.0, 0.625, 0.0, 0.8125, 0.75, 0.875, 0.75, 0.875, 0.75, 0.8125, 0.75, 0.575, 1.0, 0.575, 0.9375, 0.575, 0.9375, 0.575, 1.0, 0.525, 1.0, 0.525, 0.9375, 0.525, 0.9375, 0.525, 1.0, 0.525, 0.9375, 0.575, 0.9375, 0.575, 0.9375, 0.525, 0.9375, 0.575, 0.9375, 0.575, 1.0, 0.575, 1.0, 0.575, 0.9375, 0.525, 0.0, 0.475, 0.0, 0.475, 0.0, 0.525, 0.0, 0.475, 1.0, 0.475, 0.9375, 0.475, 0.9375, 0.475, 1.0, 0.475, 0.9375, 0.525, 0.9375, 0.525, 0.9375, 0.475, 0.9375, 0.475, 0.0625, 0.475, 0.0, 0.475, 0.0, 0.475, 0.0625, 0.525, 0.0, 0.525, 0.0625, 0.525, 0.0625, 0.525, 0.0, 0.475, 0.0, 0.525, 0.0, 0.525, 0.0, 0.475, 0.0, 0.525, 0.0, 0.575, 0.0, 0.575, 0.0, 0.525, 0.0, 0.525, 0.0625, 0.525, 0.0, 0.525, 0.0, 0.525, 0.0625, 0.575, 0.0, 0.575, 0.0625, 0.575, 0.0625, 0.575, 0.0, 0.525, 0.125, 0.525, 0.0625, 0.525, 0.0625, 0.525, 0.125, 0.575, 0.0625, 0.575, 0.125, 0.575, 0.125, 0.575, 0.0625, 0.575, 0.0, 0.625, 0.0, 0.625, 0.0, 0.575, 0.0, 0.875, 0.75, 0.875, 0.6875, 0.875, 0.6875, 0.875, 0.75, 0.575, 0.0625, 0.575, 0.0, 0.575, 0.0, 0.575, 0.0625, 0.575, 0.125, 0.575, 0.125, 0.525, 0.125, 0.525, 0.125, 0.475, 0.0625, 0.525, 0.0625, 0.525, 0.0625, 0.475, 0.0625, 0.0, 0.0, 0.0, 0.0, 0.0, 0.0, 0.0, 0.0, 0.475, 0.125, 0.475, 0.0625, 0.475, 0.0625, 0.475, 0.125, 0.0, 0.0, 0.0, 0.0, 0.0, 0.0, 0.0, 0.0, 0.575, 0.125, 0.575, 0.0625, 0.575, 0.0625, 0.575, 0.125, 0.575, 0.0625, 0.625, 0.0625, 0.625, 0.0625, 0.575, 0.0625, 0.425, 0.0625, 0.375, 0.0625, 0.375, 0.0625, 0.425, 0.0625, 0.125, 0.6875, 0.125, 0.625, 0.125, 0.625, 0.125, 0.6875, 0.375, 0.0625, 0.425, 0.0625, 0.425, 0.0625, 0.375, 0.0625, 0.425, 0.125, 0.375, 0.125, 0.375, 0.125, 0.425, 0.125, 0.425, 0.0625, 0.425, 0.125, 0.425, 0.125, 0.425, 0.0625])
me_cube_001.update()

# ---- objects
ob_cube = bpy.data.objects.new('Cube', me_cube_001)

# ---- transforms, parenting, visibility, modifiers, constraints
ob_cube.location = (0.0, 0.0, 0.0)
ob_cube.scale = (8.0, 8.0, 0.2)

# ---- collection membership
col_collection.objects.link(ob_cube)

# ---- scene / render settings (as saved in the file)
scene.frame_start = 1; scene.frame_end = 250; scene.frame_set(1)
scene.render.engine = 'BLENDER_EEVEE_NEXT'
scene.cycles.sampling_pattern = 'TABULATED_SOBOL'
scene.cycles.use_light_tree = False
scene.view_settings.view_transform = 'Filmic'
bpy.context.view_layer.update()

# ---- added for rendering (the .blend has no active camera and no usable light): camera, sun
cam_auto = bpy.data.cameras.new('AutoCamera')
cam_auto.lens = 50.0
cam_auto.sensor_width = 36.0
cam_auto.clip_end = 1000.0
ob_auto_camera = bpy.data.objects.new('AutoCamera', cam_auto)
scene.collection.objects.link(ob_auto_camera)
ob_auto_camera.location = (27.6944, -33.2333, 31.753)
ob_auto_camera.rotation_euler = (1.09748, -7.21219e-08, 0.694738)
scene.camera = ob_auto_camera
light_auto_sun = bpy.data.lights.new('AutoSun', 'SUN')
light_auto_sun.energy = 3.0
light_auto_sun.angle = 0.0523599
ob_auto_sun = bpy.data.objects.new('AutoSun', light_auto_sun)
scene.collection.objects.link(ob_auto_sun)
ob_auto_sun.rotation_euler = (0.872665, 0.174533, 0.523599)
bpy.context.view_layer.update()
